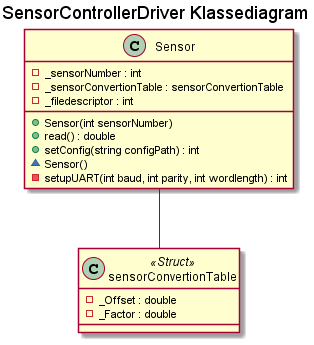

The diagram above was rendered by PlantUML. Its source (embedded in the PNG):
@startuml
title SensorControllerDriver Klassediagram

class Sensor{
    +Sensor(int sensorNumber)
    +read() : double
    +setConfig(string configPath) : int
    ~Sensor()
    -setupUART(int baud, int parity, int wordlength) : int
    -_sensorNumber : int
    -_sensorConvertionTable : sensorConvertionTable
    -_filedescriptor : int
}

class sensorConvertionTable <<Struct>>{
    -_Offset : double
    -_Factor : double
}

Sensor -- sensorConvertionTable

@enduml